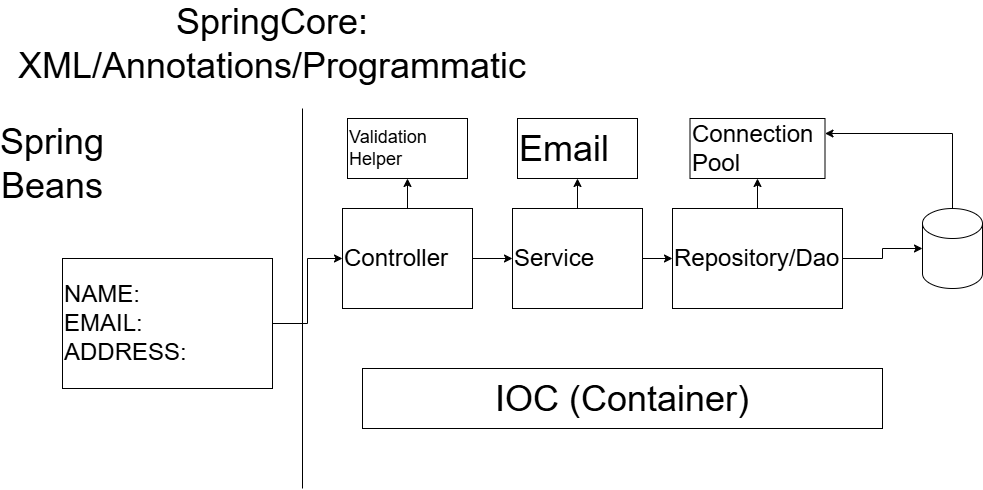

The diagram above was exported from draw.io. Its source (the exported page's mxGraphModel, read from the mxfile embedded in the PNG):
<mxGraphModel dx="1884" dy="1554" grid="1" gridSize="10" guides="1" tooltips="1" connect="1" arrows="1" fold="1" page="1" pageScale="1" pageWidth="850" pageHeight="1100" math="0" shadow="0">
  <root>
    <mxCell id="0" />
    <mxCell id="1" parent="0" />
    <mxCell id="4mG8FWwQvh_0TNrqYiJg-1" value="&lt;font style=&quot;font-size: 36px;&quot;&gt;SpringCore:&lt;br&gt;XML/Annotations/Programmatic&lt;/font&gt;" style="text;html=1;align=center;verticalAlign=middle;whiteSpace=wrap;rounded=0;" parent="1" vertex="1">
      <mxGeometry x="60" width="60" height="30" as="geometry" />
    </mxCell>
    <mxCell id="4mG8FWwQvh_0TNrqYiJg-2" value="&lt;font style=&quot;font-size: 36px;&quot;&gt;Spring Beans&lt;/font&gt;" style="text;html=1;align=center;verticalAlign=middle;whiteSpace=wrap;rounded=0;" parent="1" vertex="1">
      <mxGeometry x="-160" y="120" width="60" height="30" as="geometry" />
    </mxCell>
    <mxCell id="4mG8FWwQvh_0TNrqYiJg-8" style="edgeStyle=orthogonalEdgeStyle;rounded=0;orthogonalLoop=1;jettySize=auto;html=1;exitX=1;exitY=0.5;exitDx=0;exitDy=0;entryX=0;entryY=0.5;entryDx=0;entryDy=0;" parent="1" source="4mG8FWwQvh_0TNrqYiJg-3" target="4mG8FWwQvh_0TNrqYiJg-4" edge="1">
      <mxGeometry relative="1" as="geometry" />
    </mxCell>
    <mxCell id="4mG8FWwQvh_0TNrqYiJg-3" value="&lt;font style=&quot;font-size: 24px;&quot;&gt;NAME:&lt;br&gt;EMAIL:&lt;br&gt;ADDRESS:&lt;/font&gt;" style="rounded=0;whiteSpace=wrap;html=1;align=left;" parent="1" vertex="1">
      <mxGeometry x="-120" y="230" width="210" height="130" as="geometry" />
    </mxCell>
    <mxCell id="4mG8FWwQvh_0TNrqYiJg-9" style="edgeStyle=orthogonalEdgeStyle;rounded=0;orthogonalLoop=1;jettySize=auto;html=1;exitX=1;exitY=0.5;exitDx=0;exitDy=0;entryX=0;entryY=0.5;entryDx=0;entryDy=0;" parent="1" source="4mG8FWwQvh_0TNrqYiJg-4" target="4mG8FWwQvh_0TNrqYiJg-5" edge="1">
      <mxGeometry relative="1" as="geometry" />
    </mxCell>
    <mxCell id="4mG8FWwQvh_0TNrqYiJg-12" value="" style="edgeStyle=orthogonalEdgeStyle;rounded=0;orthogonalLoop=1;jettySize=auto;html=1;" parent="1" source="4mG8FWwQvh_0TNrqYiJg-4" target="4mG8FWwQvh_0TNrqYiJg-11" edge="1">
      <mxGeometry relative="1" as="geometry" />
    </mxCell>
    <mxCell id="4mG8FWwQvh_0TNrqYiJg-4" value="&lt;span style=&quot;font-size: 24px;&quot;&gt;Controller&lt;/span&gt;" style="rounded=0;whiteSpace=wrap;html=1;align=left;" parent="1" vertex="1">
      <mxGeometry x="160" y="180" width="130" height="100" as="geometry" />
    </mxCell>
    <mxCell id="4mG8FWwQvh_0TNrqYiJg-10" style="edgeStyle=orthogonalEdgeStyle;rounded=0;orthogonalLoop=1;jettySize=auto;html=1;exitX=1;exitY=0.5;exitDx=0;exitDy=0;entryX=0;entryY=0.5;entryDx=0;entryDy=0;" parent="1" source="4mG8FWwQvh_0TNrqYiJg-5" target="4mG8FWwQvh_0TNrqYiJg-6" edge="1">
      <mxGeometry relative="1" as="geometry" />
    </mxCell>
    <mxCell id="4mG8FWwQvh_0TNrqYiJg-14" value="" style="edgeStyle=orthogonalEdgeStyle;rounded=0;orthogonalLoop=1;jettySize=auto;html=1;" parent="1" source="4mG8FWwQvh_0TNrqYiJg-5" target="4mG8FWwQvh_0TNrqYiJg-13" edge="1">
      <mxGeometry relative="1" as="geometry" />
    </mxCell>
    <mxCell id="4mG8FWwQvh_0TNrqYiJg-5" value="&lt;span style=&quot;font-size: 24px;&quot;&gt;Service&lt;/span&gt;" style="rounded=0;whiteSpace=wrap;html=1;align=left;" parent="1" vertex="1">
      <mxGeometry x="330" y="180" width="130" height="100" as="geometry" />
    </mxCell>
    <mxCell id="4mG8FWwQvh_0TNrqYiJg-16" value="" style="edgeStyle=orthogonalEdgeStyle;rounded=0;orthogonalLoop=1;jettySize=auto;html=1;" parent="1" source="4mG8FWwQvh_0TNrqYiJg-6" target="4mG8FWwQvh_0TNrqYiJg-15" edge="1">
      <mxGeometry relative="1" as="geometry" />
    </mxCell>
    <mxCell id="4mG8FWwQvh_0TNrqYiJg-6" value="&lt;span style=&quot;font-size: 24px;&quot;&gt;Repository/Dao&lt;/span&gt;" style="rounded=0;whiteSpace=wrap;html=1;align=left;" parent="1" vertex="1">
      <mxGeometry x="490" y="180" width="170" height="100" as="geometry" />
    </mxCell>
    <mxCell id="4mG8FWwQvh_0TNrqYiJg-7" value="" style="endArrow=none;html=1;rounded=0;" parent="1" edge="1">
      <mxGeometry width="50" height="50" relative="1" as="geometry">
        <mxPoint x="120" y="460" as="sourcePoint" />
        <mxPoint x="120" y="80" as="targetPoint" />
      </mxGeometry>
    </mxCell>
    <mxCell id="4mG8FWwQvh_0TNrqYiJg-11" value="&lt;font style=&quot;font-size: 18px;&quot;&gt;Validation Helper&lt;/font&gt;" style="whiteSpace=wrap;html=1;align=left;rounded=0;" parent="1" vertex="1">
      <mxGeometry x="165" y="90" width="120" height="60" as="geometry" />
    </mxCell>
    <mxCell id="4mG8FWwQvh_0TNrqYiJg-13" value="&lt;font style=&quot;font-size: 36px;&quot;&gt;Email&lt;/font&gt;" style="whiteSpace=wrap;html=1;align=left;rounded=0;" parent="1" vertex="1">
      <mxGeometry x="335" y="90" width="120" height="60" as="geometry" />
    </mxCell>
    <mxCell id="4mG8FWwQvh_0TNrqYiJg-15" value="&lt;font style=&quot;font-size: 24px;&quot;&gt;Connection Pool&lt;/font&gt;" style="whiteSpace=wrap;html=1;align=left;rounded=0;" parent="1" vertex="1">
      <mxGeometry x="507.5" y="90" width="135" height="60" as="geometry" />
    </mxCell>
    <mxCell id="4mG8FWwQvh_0TNrqYiJg-19" style="edgeStyle=orthogonalEdgeStyle;rounded=0;orthogonalLoop=1;jettySize=auto;html=1;exitX=0.5;exitY=0;exitDx=0;exitDy=0;exitPerimeter=0;entryX=1;entryY=0.25;entryDx=0;entryDy=0;" parent="1" source="4mG8FWwQvh_0TNrqYiJg-17" target="4mG8FWwQvh_0TNrqYiJg-15" edge="1">
      <mxGeometry relative="1" as="geometry" />
    </mxCell>
    <mxCell id="4mG8FWwQvh_0TNrqYiJg-17" value="" style="shape=cylinder3;whiteSpace=wrap;html=1;boundedLbl=1;backgroundOutline=1;size=15;" parent="1" vertex="1">
      <mxGeometry x="740" y="180" width="60" height="80" as="geometry" />
    </mxCell>
    <mxCell id="4mG8FWwQvh_0TNrqYiJg-18" style="edgeStyle=orthogonalEdgeStyle;rounded=0;orthogonalLoop=1;jettySize=auto;html=1;exitX=1;exitY=0.5;exitDx=0;exitDy=0;entryX=0;entryY=0.5;entryDx=0;entryDy=0;entryPerimeter=0;" parent="1" source="4mG8FWwQvh_0TNrqYiJg-6" target="4mG8FWwQvh_0TNrqYiJg-17" edge="1">
      <mxGeometry relative="1" as="geometry" />
    </mxCell>
    <mxCell id="4mG8FWwQvh_0TNrqYiJg-20" value="&lt;font style=&quot;font-size: 36px;&quot;&gt;IOC (Container)&lt;/font&gt;" style="rounded=0;whiteSpace=wrap;html=1;" parent="1" vertex="1">
      <mxGeometry x="180" y="340" width="520" height="60" as="geometry" />
    </mxCell>
  </root>
</mxGraphModel>